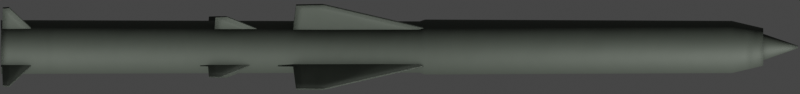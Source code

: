 # Source: brahmos.blend  (saved by Blender 2.93.20; exported with 4.5.12 LTS)
import bpy
from mathutils import Matrix  # noqa: F401  (used for matrix-valued properties, if any)

bpy.ops.wm.read_factory_settings(use_empty=True)
scene = bpy.context.scene
scene.name = 'Scene'

# ---- collections
col_collection = bpy.data.collections.new('Collection'); scene.collection.children.link(col_collection)

# ---- materials (node trees are filled in below, after node groups)
mat_main = bpy.data.materials.new('Main')

# ---- node groups
ng_mk48_shader = bpy.data.node_groups.new('Mk48 Shader', 'ShaderNodeTree')
_s = ng_mk48_shader.interface.new_socket(name='BSDF', in_out='OUTPUT', socket_type='NodeSocketShader')
_s = ng_mk48_shader.interface.new_socket(name='Color', in_out='INPUT', socket_type='NodeSocketColor')
_s.default_value = (0.2529, 0.2529, 0.2529, 1.0)
_s = ng_mk48_shader.interface.new_socket(name='Roughness', in_out='INPUT', socket_type='NodeSocketFloat')
_s.subtype = 'FACTOR'
_s.default_value = 0.5
_s.min_value = 0.0
_s.max_value = 1.0
_s = ng_mk48_shader.interface.new_socket(name='Metallic', in_out='INPUT', socket_type='NodeSocketFloat')
_s.subtype = 'FACTOR'
_s.default_value = 1.0
_s.min_value = 0.0
_s.max_value = 1.0
_N = ng_mk48_shader.nodes; _L = ng_mk48_shader.links
n0 = _N.new('NodeGroupOutput'); n0.name = 'Group Output'; n0.location = (421, 0)
n1 = _N.new('ShaderNodeBsdfPrincipled'); n1.name = 'Principled BSDF'; n1.location = (131, 46)
n1.distribution = 'GGX'
n1.subsurface_method = 'BURLEY'
n1.inputs[3].default_value = 1.45
n1.inputs[27].default_value = (0.0, 0.0, 0.0, 1.0)
n1.inputs[28].default_value = 1.0
n2 = _N.new('ShaderNodeAmbientOcclusion'); n2.name = 'Ambient Occlusion'; n2.location = (-85, 128)
n2.samples = 8
n3 = _N.new('ShaderNodeBevel'); n3.name = 'Bevel'; n3.location = (-265, -248)
n3.inputs[0].default_value = 0.1
n4 = _N.new('NodeGroupInput'); n4.name = 'Mk48 Shader'; n4.location = (-468, -27)
n5 = _N.new('ShaderNodeNewGeometry'); n5.name = 'Geometry'; n5.location = (-875, -245)
n6 = _N.new('ShaderNodeBump'); n6.name = 'Bump'; n6.location = (-470, -299)
n6.inputs[0].default_value = 0.01
n6.inputs[1].default_value = 1.0
n6.inputs[2].default_value = 1.0
n7 = _N.new('ShaderNodeTexNoise'); n7.name = 'Noise Texture'; n7.location = (-671, -234)
n7.inputs[2].default_value = 2.0
_L.new(n1.outputs[0], n0.inputs[0])
_L.new(n2.outputs[0], n1.inputs[0])
_L.new(n4.outputs[0], n2.inputs[0])
_L.new(n4.outputs[1], n1.inputs[2])
_L.new(n4.outputs[2], n1.inputs[1])
_L.new(n3.outputs[0], n2.inputs[2])
_L.new(n5.outputs[0], n7.inputs[0])
_L.new(n7.outputs[0], n6.inputs[3])
_L.new(n6.outputs[0], n3.inputs[1])
_L.new(n3.outputs[0], n1.inputs[5])
n0.is_active_output = True
ng_auto_smooth = bpy.data.node_groups.new('Auto Smooth', 'GeometryNodeTree')
_s = ng_auto_smooth.interface.new_socket(name='Geometry', in_out='OUTPUT', socket_type='NodeSocketGeometry')
_s = ng_auto_smooth.interface.new_socket(name='Geometry', in_out='INPUT', socket_type='NodeSocketGeometry')
_s = ng_auto_smooth.interface.new_socket(name='Angle', in_out='INPUT', socket_type='NodeSocketFloat')
_s.subtype = 'ANGLE'
_s.min_value = 0.0
_s.max_value = 3.142
ng_auto_smooth.is_modifier = True
_N = ng_auto_smooth.nodes; _L = ng_auto_smooth.links
n0 = _N.new('NodeGroupOutput'); n0.name = 'Group Output'; n0.location = (480, -100)
n1 = _N.new('NodeGroupInput'); n1.name = 'Group Input'; n1.location = (-420, -300)
n2 = _N.new('NodeGroupInput'); n2.name = 'Group Input.001'; n2.location = (-60, -100)
n3 = _N.new('GeometryNodeSetShadeSmooth'); n3.name = 'Set Shade Smooth'; n3.location = (120, -100)
n3.domain = 'EDGE'
n4 = _N.new('GeometryNodeSetShadeSmooth'); n4.name = 'Set Shade Smooth.001'; n4.location = (300, -100)
n5 = _N.new('GeometryNodeInputMeshEdgeAngle'); n5.name = 'Edge Angle'; n5.location = (-420, -220)
n6 = _N.new('GeometryNodeInputEdgeSmooth'); n6.name = 'Is Edge Smooth'; n6.location = (-60, -160)
n7 = _N.new('GeometryNodeInputShadeSmooth'); n7.name = 'Is Face Smooth'; n7.location = (-240, -340)
n8 = _N.new('FunctionNodeBooleanMath'); n8.name = 'Boolean Math'; n8.location = (-60, -220)
n9 = _N.new('FunctionNodeCompare'); n9.name = 'Compare'; n9.location = (-240, -180)
n9.operation = 'LESS_EQUAL'
_L.new(n5.outputs[0], n9.inputs[0])
_L.new(n4.outputs[0], n0.inputs[0])
_L.new(n1.outputs[1], n9.inputs[1])
_L.new(n9.outputs[0], n8.inputs[0])
_L.new(n7.outputs[0], n8.inputs[1])
_L.new(n2.outputs[0], n3.inputs[0])
_L.new(n6.outputs[0], n3.inputs[1])
_L.new(n3.outputs[0], n4.inputs[0])
_L.new(n8.outputs[0], n3.inputs[2])
n0.is_active_output = True

# ---- material node trees
mat_main.use_nodes = True; mat_main.node_tree.nodes.clear()
_N = mat_main.node_tree.nodes; _L = mat_main.node_tree.links
n0 = _N.new('ShaderNodeOutputMaterial'); n0.name = 'Material Output'; n0.location = (300, 300)
n1 = _N.new('ShaderNodeGroup'); n1.name = 'Mk48 Shader'; n1.location = (95, 311)
n1.label = 'Mk48 Shader'
n1.node_tree = ng_mk48_shader
n1.inputs[0].default_value = (0.1181, 0.1359, 0.1128, 0.0)
n1.inputs[1].default_value = 0.7
n1.inputs[2].default_value = 0.5
_L.new(n1.outputs[0], n0.inputs[0])
n0.is_active_output = True

# ---- world
world_world = bpy.data.worlds.new('World'); scene.world = world_world
world_world.use_sun_shadow = False
world_world.sun_shadow_jitter_overblur = 0.0

# ---- cameras
cam_camera = bpy.data.cameras.new('Camera')
cam_camera.type = 'ORTHO'
cam_camera.clip_end = 100.0
cam_camera.lens = 22.0
cam_camera.ortho_scale = 8.32

# ---- meshes
me_cylinder = bpy.data.meshes.new('Cylinder')
me_cylinder.from_pydata([(-1.743e-08, 0.2252, -4.2), (0.04394, 0.2209, -4.2), (0.08618, 0.2081, -4.2), (0.1251, 0.1873, -4.2), (0.1592, 0.1592, -4.2), (0.1873, 0.1251, -4.2), (0.2081, 0.08618, -4.2), (0.2209, 0.04394, -4.2), (0.2252, 1.261e-08, -4.2), (0.2209, -0.04394, -4.2), (0.2081, -0.08618, -4.2), (0.1873, -0.1251, -4.2), (0.1592, -0.1592, -4.2), (0.1251, -0.1873, -4.2), (0.08618, -0.2081, -4.2), (0.04394, -0.2209, -4.2), (-5.476e-08, -0.2252, -4.2), (-0.04394, -0.2209, -4.2), (-0.08618, -0.2081, -4.2), (-0.1251, -0.1873, -4.2), (-0.1592, -0.1592, -4.2), (-0.1873, -0.1251, -4.2), (-0.2081, -0.08618, -4.2), (-0.2209, -0.04394, -4.2), (-0.2252, 2.165e-07, -4.2), (-0.2209, 0.04394, -4.2), (-0.2081, 0.08618, -4.2), (-0.1873, 0.1251, -4.2), (-0.1592, 0.1592, -4.2), (-0.1251, 0.1873, -4.2), (-0.08618, 0.2081, -4.2), (-0.04394, 0.2209, -4.2), (7.484e-09, 0.2717, 3.4), (0.05301, 0.2665, 3.4), (0.104, 0.251, 3.4), (0.151, 0.2259, 3.4), (0.1921, 0.1921, 3.4), (0.2259, 0.151, 3.4), (0.251, 0.104, 3.4), (0.2665, 0.05301, 3.4), (0.2717, 2.868e-08, 3.4), (0.2665, -0.05301, 3.4), (0.251, -0.104, 3.4), (0.2259, -0.151, 3.4), (0.1921, -0.1921, 3.4), (0.151, -0.2259, 3.4), (0.104, -0.251, 3.4), (0.05301, -0.2665, 3.4), (-8.105e-08, -0.2717, 3.4), (-0.05301, -0.2665, 3.4), (-0.104, -0.251, 3.4), (-0.151, -0.2259, 3.4), (-0.1921, -0.1921, 3.4), (-0.2259, -0.151, 3.4), (-0.251, -0.104, 3.4), (-0.2665, -0.05301, 3.4), (-0.2717, 2.705e-07, 3.4), (-0.2665, 0.05301, 3.4), (-0.251, 0.104, 3.4), (-0.2259, 0.151, 3.4), (-0.1921, 0.1921, 3.4), (-0.151, 0.2259, 3.4), (-0.104, 0.251, 3.4), (-0.05301, 0.2665, 3.4), (4.766e-09, 0.1699, 3.727), (0.03314, 0.1666, 3.727), (0.06501, 0.1569, 3.727), (0.09437, 0.1412, 3.727), (0.1201, 0.1201, 3.727), (0.1412, 0.09437, 3.727), (0.1569, 0.06501, 3.727), (0.1666, 0.03314, 3.727), (0.1699, 4.553e-08, 3.727), (0.1666, -0.03314, 3.727), (0.1569, -0.06501, 3.727), (0.1412, -0.09437, 3.727), (0.1201, -0.1201, 3.727), (0.09437, -0.1412, 3.727), (0.06501, -0.1569, 3.727), (0.03314, -0.1666, 3.727), (-3.878e-08, -0.1699, 3.727), (-0.03314, -0.1666, 3.727), (-0.06501, -0.1569, 3.727), (-0.09437, -0.1412, 3.727), (-0.1201, -0.1201, 3.727), (-0.1412, -0.09437, 3.727), (-0.1569, -0.06501, 3.727), (-0.1666, -0.03314, 3.727), (-0.1699, 1.99e-07, 3.727), (-0.1666, 0.03314, 3.727), (-0.1569, 0.06501, 3.727), (-0.1412, 0.09437, 3.727), (-0.1201, 0.1201, 3.727), (-0.09437, 0.1412, 3.727), (-0.06501, 0.1569, 3.727), (-0.03314, 0.1666, 3.727), (-0.03806, 0.1914, 3.727), (1.488e-08, 0.1951, 3.727), (-0.07467, 0.1803, 3.727), (-0.1084, 0.1622, 3.727), (-0.138, 0.138, 3.727), (-0.1622, 0.1084, 3.727), (-0.1803, 0.07467, 3.727), (-0.1914, 0.03806, 3.727), (-0.1951, 2.191e-07, 3.727), (-0.1914, -0.03806, 3.727), (-0.1803, -0.07467, 3.727), (-0.1622, -0.1084, 3.727), (-0.138, -0.138, 3.727), (-0.1084, -0.1622, 3.727), (-0.07467, -0.1803, 3.727), (-0.03806, -0.1914, 3.727), (-4.87e-08, -0.1951, 3.727), (0.03806, -0.1914, 3.727), (0.07467, -0.1803, 3.727), (0.1084, -0.1622, 3.727), (0.138, -0.138, 3.727), (0.1622, -0.1084, 3.727), (0.1803, -0.07467, 3.727), (0.1914, -0.03806, 3.727), (0.1951, 4.544e-08, 3.727), (0.1914, 0.03806, 3.727), (0.1803, 0.07467, 3.727), (0.1622, 0.1084, 3.727), (0.138, 0.138, 3.727), (0.1084, 0.1622, 3.727), (0.07467, 0.1803, 3.727), (0.03806, 0.1914, 3.727), (-1.566e-07, 0.1904, 3.573), (0.03715, 0.1867, 3.573), (0.07287, 0.1759, 3.573), (0.1058, 0.1583, 3.573), (0.1346, 0.1346, 3.573), (0.1583, 0.1058, 3.573), (0.1759, 0.07287, 3.573), (0.1867, 0.03715, 3.573), (0.1904, 4.809e-08, 3.573), (0.1867, -0.03715, 3.573), (0.1759, -0.07287, 3.573), (0.1583, -0.1058, 3.573), (0.1346, -0.1346, 3.573), (0.1058, -0.1583, 3.573), (0.07287, -0.1759, 3.573), (0.03715, -0.1867, 3.573), (-1.723e-07, -0.1904, 3.573), (-0.03715, -0.1867, 3.573), (-0.07287, -0.1759, 3.573), (-0.1058, -0.1583, 3.573), (-0.1346, -0.1346, 3.573), (-0.1583, -0.1058, 3.573), (-0.1759, -0.07287, 3.573), (-0.1867, -0.03715, 3.573), (-0.1904, 2.188e-07, 3.573), (-0.1867, 0.03715, 3.573), (-0.1759, 0.07287, 3.573), (-0.1583, 0.1058, 3.573), (-0.1346, 0.1346, 3.573), (-0.1058, 0.1583, 3.573), (-0.07287, 0.1759, 3.573), (-0.03715, 0.1867, 3.573), (-0.04231, 0.2127, 3.573), (-1.322e-07, 0.2169, 3.573), (-0.083, 0.2004, 3.573), (-0.1205, 0.1803, 3.573), (-0.1534, 0.1534, 3.573), (-0.1803, 0.1205, 3.573), (-0.2004, 0.083, 3.573), (-0.2127, 0.04232, 3.573), (-0.2169, 2.337e-07, 3.573), (-0.2127, -0.04231, 3.573), (-0.2004, -0.083, 3.573), (-0.1803, -0.1205, 3.573), (-0.1534, -0.1534, 3.573), (-0.1205, -0.1803, 3.573), (-0.083, -0.2004, 3.573), (-0.04232, -0.2127, 3.573), (-1.878e-07, -0.2169, 3.573), (0.04231, -0.2127, 3.573), (0.083, -0.2004, 3.573), (0.1205, -0.1803, 3.573), (0.1534, -0.1534, 3.573), (0.1803, -0.1205, 3.573), (0.2004, -0.083, 3.573), (0.2127, -0.04231, 3.573), (0.2169, 3.777e-08, 3.573), (0.2127, 0.04231, 3.573), (0.2004, 0.083, 3.573), (0.1803, 0.1205, 3.573), (0.1534, 0.1534, 3.573), (0.1205, 0.1803, 3.573), (0.083, 0.2004, 3.573), (0.04231, 0.2127, 3.573), (9.7e-07, 0.01342, 4.087), (0.002618, 0.01316, 4.087), (0.005135, 0.01239, 4.087), (0.007454, 0.01115, 4.087), (0.009487, 0.009486, 4.087), (0.01116, 0.007453, 4.087), (0.0124, 0.005134, 4.087), (0.01316, 0.002617, 4.087), (0.01342, 6.38e-08, 4.087), (0.01316, -0.002617, 4.087), (0.0124, -0.005134, 4.087), (0.01116, -0.007453, 4.087), (0.009487, -0.009486, 4.087), (0.007454, -0.01115, 4.087), (0.005135, -0.01239, 4.087), (0.002618, -0.01316, 4.087), (9.689e-07, -0.01342, 4.087), (-0.002616, -0.01316, 4.087), (-0.005133, -0.01239, 4.087), (-0.007452, -0.01115, 4.087), (-0.009485, -0.009486, 4.087), (-0.01115, -0.007453, 4.087), (-0.01239, -0.005134, 4.087), (-0.01316, -0.002617, 4.087), (-0.01341, 7.583e-08, 4.087), (-0.01316, 0.002617, 4.087), (-0.01239, 0.005134, 4.087), (-0.01115, 0.007453, 4.087), (-0.009485, 0.009486, 4.087), (-0.007452, 0.01115, 4.087), (-0.005133, 0.01239, 4.087), (-0.002616, 0.01316, 4.087), (0.05577, 0.2804, 0.21), (0.1094, 0.2641, 0.21), (0.1588, 0.2377, 0.21), (0.2021, 0.2021, 0.21), (0.2377, 0.1588, 0.21), (0.2641, 0.1094, 0.21), (0.2804, 0.05577, 0.21), (0.2859, 2.566e-08, 0.21), (0.2804, -0.05577, 0.21), (0.2641, -0.1094, 0.21), (0.2377, -0.1588, 0.21), (0.2021, -0.2021, 0.21), (0.1588, -0.2377, 0.21), (0.1094, -0.2641, 0.21), (0.05577, -0.2804, 0.21), (-1.161e-07, -0.2859, 0.21), (-0.05577, -0.2804, 0.21), (-0.1094, -0.2641, 0.21), (-0.1588, -0.2377, 0.21), (-0.2021, -0.2021, 0.21), (-0.2377, -0.1588, 0.21), (-0.2641, -0.1094, 0.21), (-0.2804, -0.05577, 0.21), (-0.2859, 2.801e-07, 0.21), (-0.2804, 0.05577, 0.21), (-0.2641, 0.1094, 0.21), (-0.2377, 0.1588, 0.21), (-0.2021, 0.2021, 0.21), (-0.1588, 0.2377, 0.21), (-0.1094, 0.2641, 0.21), (-0.05577, 0.2804, 0.21), (-2.293e-08, 0.2859, 0.21), (0.05208, 0.2618, 0.1532), (0.1021, 0.2466, 0.1532), (0.1483, 0.2219, 0.1532), (0.1887, 0.1887, 0.1532), (0.2219, 0.1483, 0.1532), (0.2466, 0.1021, 0.1532), (0.2618, 0.05208, 0.1532), (0.2669, 3.014e-08, 0.1532), (0.2618, -0.05208, 0.1532), (0.2466, -0.1021, 0.1532), (0.2219, -0.1483, 0.1532), (0.1887, -0.1887, 0.1532), (0.1483, -0.2219, 0.1532), (0.1021, -0.2466, 0.1532), (0.05207, -0.2618, 0.1532), (-1.141e-07, -0.2669, 0.1532), (-0.05208, -0.2618, 0.1532), (-0.1021, -0.2466, 0.1532), (-0.1483, -0.2219, 0.1532), (-0.1887, -0.1887, 0.1532), (-0.2219, -0.1483, 0.1532), (-0.2466, -0.1021, 0.1532), (-0.2618, -0.05207, 0.1532), (-0.2669, 2.677e-07, 0.1532), (-0.2618, 0.05208, 0.1532), (-0.2466, 0.1021, 0.1532), (-0.2219, 0.1483, 0.1532), (-0.1887, 0.1887, 0.1532), (-0.1483, 0.2219, 0.1532), (-0.1021, 0.2466, 0.1532), (-0.05207, 0.2618, 0.1532), (-2.709e-08, 0.2669, 0.1532), (6.751e-09, 0.28, -4.2), (0.05462, 0.2746, -4.2), (0.1071, 0.2586, -4.2), (0.1555, 0.2328, -4.2), (0.198, 0.198, -4.2), (0.2328, 0.1555, -4.2), (0.2586, 0.1071, -4.2), (0.2746, 0.05462, -4.2), (0.28, 2.736e-08, -4.2), (0.2746, -0.05462, -4.2), (0.2586, -0.1071, -4.2), (0.2328, -0.1555, -4.2), (0.198, -0.198, -4.2), (0.1555, -0.2328, -4.2), (0.1071, -0.2586, -4.2), (0.05462, -0.2746, -4.2), (-8.447e-08, -0.28, -4.2), (-0.05462, -0.2746, -4.2), (-0.1071, -0.2586, -4.2), (-0.1555, -0.2328, -4.2), (-0.198, -0.198, -4.2), (-0.2328, -0.1555, -4.2), (-0.2586, -0.1071, -4.2), (-0.2746, -0.05462, -4.2), (-0.28, 2.765e-07, -4.2), (-0.2746, 0.05462, -4.2), (-0.2586, 0.1071, -4.2), (-0.2328, 0.1555, -4.2), (-0.198, 0.198, -4.2), (-0.1555, 0.2328, -4.2), (-0.1071, 0.2586, -4.2), (-0.05462, 0.2746, -4.2), (3.364e-07, 0.2252, -3.699), (0.04394, 0.2209, -3.699), (0.08618, 0.2081, -3.699), (0.1251, 0.1873, -3.699), (0.1592, 0.1592, -3.699), (0.1873, 0.1251, -3.699), (0.2081, 0.08618, -3.699), (0.2209, 0.04394, -3.699), (0.2252, 1.261e-08, -3.699), (0.2209, -0.04394, -3.699), (0.2081, -0.08618, -3.699), (0.1873, -0.1251, -3.699), (0.1592, -0.1592, -3.699), (0.1251, -0.1873, -3.699), (0.08618, -0.2081, -3.699), (0.04394, -0.2209, -3.699), (2.991e-07, -0.2252, -3.699), (-0.04394, -0.2209, -3.699), (-0.08618, -0.2081, -3.699), (-0.1251, -0.1873, -3.699), (-0.1592, -0.1592, -3.699), (-0.1873, -0.1251, -3.699), (-0.2081, -0.08618, -3.699), (-0.2209, -0.04394, -3.699), (-0.2252, 2.165e-07, -3.699), (-0.2209, 0.04394, -3.699), (-0.2081, 0.08618, -3.699), (-0.1873, 0.1251, -3.699), (-0.1592, 0.1592, -3.699), (-0.1251, 0.1873, -3.699), (-0.08618, 0.2081, -3.699), (-0.04394, 0.2209, -3.699)], [], [(23, 24, 344, 343), (254, 63, 32, 255), (253, 62, 63, 254), (252, 61, 62, 253), (251, 60, 61, 252), (250, 59, 60, 251), (249, 58, 59, 250), (248, 57, 58, 249), (247, 56, 57, 248), (246, 55, 56, 247), (245, 54, 55, 246), (244, 53, 54, 245), (243, 52, 53, 244), (242, 51, 52, 243), (241, 50, 51, 242), (240, 49, 50, 241), (239, 48, 49, 240), (238, 47, 48, 239), (237, 46, 47, 238), (236, 45, 46, 237), (235, 44, 45, 236), (234, 43, 44, 235), (233, 42, 43, 234), (232, 41, 42, 233), (231, 40, 41, 232), (230, 39, 40, 231), (229, 38, 39, 230), (228, 37, 38, 229), (227, 36, 37, 228), (226, 35, 36, 227), (225, 34, 35, 226), (224, 33, 34, 225), (255, 32, 33, 224), (63, 96, 97, 32), (62, 98, 96, 63), (61, 99, 98, 62), (60, 100, 99, 61), (59, 101, 100, 60), (58, 102, 101, 59), (57, 103, 102, 58), (56, 104, 103, 57), (55, 105, 104, 56), (54, 106, 105, 55), (53, 107, 106, 54), (52, 108, 107, 53), (51, 109, 108, 52), (50, 110, 109, 51), (49, 111, 110, 50), (48, 112, 111, 49), (47, 113, 112, 48), (46, 114, 113, 47), (45, 115, 114, 46), (44, 116, 115, 45), (43, 117, 116, 44), (42, 118, 117, 43), (41, 119, 118, 42), (40, 120, 119, 41), (39, 121, 120, 40), (38, 122, 121, 39), (37, 123, 122, 38), (36, 124, 123, 37), (35, 125, 124, 36), (34, 126, 125, 35), (33, 127, 126, 34), (32, 97, 127, 33), (88, 87, 169, 168), (95, 64, 97, 96), (94, 95, 96, 98), (93, 94, 98, 99), (92, 93, 99, 100), (91, 92, 100, 101), (90, 91, 101, 102), (89, 90, 102, 103), (88, 89, 103, 104), (87, 88, 104, 105), (86, 87, 105, 106), (85, 86, 106, 107), (84, 85, 107, 108), (83, 84, 108, 109), (82, 83, 109, 110), (81, 82, 110, 111), (80, 81, 111, 112), (79, 80, 112, 113), (78, 79, 113, 114), (77, 78, 114, 115), (76, 77, 115, 116), (75, 76, 116, 117), (74, 75, 117, 118), (73, 74, 118, 119), (72, 73, 119, 120), (71, 72, 120, 121), (70, 71, 121, 122), (69, 70, 122, 123), (68, 69, 123, 124), (67, 68, 124, 125), (66, 67, 125, 126), (65, 66, 126, 127), (64, 65, 127, 97), (135, 134, 198, 199), (74, 73, 183, 182), (87, 86, 170, 169), (73, 72, 184, 183), (86, 85, 171, 170), (72, 71, 185, 184), (85, 84, 172, 171), (71, 70, 186, 185), (84, 83, 173, 172), (70, 69, 187, 186), (83, 82, 174, 173), (64, 95, 160, 161), (69, 68, 188, 187), (82, 81, 175, 174), (95, 94, 162, 160), (68, 67, 189, 188), (81, 80, 176, 175), (94, 93, 163, 162), (67, 66, 190, 189), (80, 79, 177, 176), (93, 92, 164, 163), (66, 65, 191, 190), (79, 78, 178, 177), (92, 91, 165, 164), (65, 64, 161, 191), (78, 77, 179, 178), (91, 90, 166, 165), (77, 76, 180, 179), (90, 89, 167, 166), (76, 75, 181, 180), (89, 88, 168, 167), (75, 74, 182, 181), (159, 128, 161, 160), (158, 159, 160, 162), (157, 158, 162, 163), (156, 157, 163, 164), (155, 156, 164, 165), (154, 155, 165, 166), (153, 154, 166, 167), (152, 153, 167, 168), (151, 152, 168, 169), (150, 151, 169, 170), (149, 150, 170, 171), (148, 149, 171, 172), (147, 148, 172, 173), (146, 147, 173, 174), (145, 146, 174, 175), (144, 145, 175, 176), (143, 144, 176, 177), (142, 143, 177, 178), (141, 142, 178, 179), (140, 141, 179, 180), (139, 140, 180, 181), (138, 139, 181, 182), (137, 138, 182, 183), (136, 137, 183, 184), (135, 136, 184, 185), (134, 135, 185, 186), (133, 134, 186, 187), (132, 133, 187, 188), (131, 132, 188, 189), (130, 131, 189, 190), (129, 130, 190, 191), (128, 129, 191, 161), (223, 222, 221, 220, 219, 218, 217, 216, 215, 214, 213, 212, 211, 210, 209, 208, 207, 206, 205, 204, 203, 202, 201, 200, 199, 198, 197, 196, 195, 194, 193, 192), (148, 147, 211, 212), (134, 133, 197, 198), (147, 146, 210, 211), (128, 159, 223, 192), (133, 132, 196, 197), (146, 145, 209, 210), (159, 158, 222, 223), (132, 131, 195, 196), (145, 144, 208, 209), (158, 157, 221, 222), (131, 130, 194, 195), (144, 143, 207, 208), (157, 156, 220, 221), (130, 129, 193, 194), (143, 142, 206, 207), (156, 155, 219, 220), (129, 128, 192, 193), (142, 141, 205, 206), (155, 154, 218, 219), (141, 140, 204, 205), (154, 153, 217, 218), (140, 139, 203, 204), (153, 152, 216, 217), (139, 138, 202, 203), (152, 151, 215, 216), (138, 137, 201, 202), (151, 150, 214, 215), (137, 136, 200, 201), (150, 149, 213, 214), (136, 135, 199, 200), (149, 148, 212, 213), (287, 255, 224, 256), (256, 224, 225, 257), (257, 225, 226, 258), (258, 226, 227, 259), (259, 227, 228, 260), (260, 228, 229, 261), (261, 229, 230, 262), (262, 230, 231, 263), (263, 231, 232, 264), (264, 232, 233, 265), (265, 233, 234, 266), (266, 234, 235, 267), (267, 235, 236, 268), (268, 236, 237, 269), (269, 237, 238, 270), (270, 238, 239, 271), (271, 239, 240, 272), (272, 240, 241, 273), (273, 241, 242, 274), (274, 242, 243, 275), (275, 243, 244, 276), (276, 244, 245, 277), (277, 245, 246, 278), (278, 246, 247, 279), (279, 247, 248, 280), (280, 248, 249, 281), (281, 249, 250, 282), (282, 250, 251, 283), (283, 251, 252, 284), (284, 252, 253, 285), (285, 253, 254, 286), (286, 254, 255, 287), (319, 286, 287, 288), (318, 285, 286, 319), (317, 284, 285, 318), (316, 283, 284, 317), (315, 282, 283, 316), (314, 281, 282, 315), (313, 280, 281, 314), (312, 279, 280, 313), (311, 278, 279, 312), (310, 277, 278, 311), (309, 276, 277, 310), (308, 275, 276, 309), (307, 274, 275, 308), (306, 273, 274, 307), (305, 272, 273, 306), (304, 271, 272, 305), (303, 270, 271, 304), (302, 269, 270, 303), (301, 268, 269, 302), (300, 267, 268, 301), (299, 266, 267, 300), (298, 265, 266, 299), (297, 264, 265, 298), (296, 263, 264, 297), (295, 262, 263, 296), (294, 261, 262, 295), (293, 260, 261, 294), (292, 259, 260, 293), (291, 258, 259, 292), (290, 257, 258, 291), (289, 256, 257, 290), (288, 287, 256, 289), (1, 0, 288, 289), (2, 1, 289, 290), (3, 2, 290, 291), (4, 3, 291, 292), (5, 4, 292, 293), (6, 5, 293, 294), (7, 6, 294, 295), (8, 7, 295, 296), (9, 8, 296, 297), (10, 9, 297, 298), (11, 10, 298, 299), (12, 11, 299, 300), (13, 12, 300, 301), (14, 13, 301, 302), (15, 14, 302, 303), (16, 15, 303, 304), (17, 16, 304, 305), (18, 17, 305, 306), (19, 18, 306, 307), (20, 19, 307, 308), (21, 20, 308, 309), (22, 21, 309, 310), (23, 22, 310, 311), (24, 23, 311, 312), (25, 24, 312, 313), (26, 25, 313, 314), (27, 26, 314, 315), (28, 27, 315, 316), (29, 28, 316, 317), (30, 29, 317, 318), (31, 30, 318, 319), (0, 31, 319, 288), (320, 321, 322, 323, 324, 325, 326, 327, 328, 329, 330, 331, 332, 333, 334, 335, 336, 337, 338, 339, 340, 341, 342, 343, 344, 345, 346, 347, 348, 349, 350, 351), (10, 11, 331, 330), (24, 25, 345, 344), (11, 12, 332, 331), (25, 26, 346, 345), (12, 13, 333, 332), (26, 27, 347, 346), (13, 14, 334, 333), (0, 1, 321, 320), (27, 28, 348, 347), (14, 15, 335, 334), (1, 2, 322, 321), (28, 29, 349, 348), (15, 16, 336, 335), (2, 3, 323, 322), (29, 30, 350, 349), (16, 17, 337, 336), (3, 4, 324, 323), (30, 31, 351, 350), (17, 18, 338, 337), (4, 5, 325, 324), (31, 0, 320, 351), (18, 19, 339, 338), (5, 6, 326, 325), (19, 20, 340, 339), (6, 7, 327, 326), (20, 21, 341, 340), (7, 8, 328, 327), (21, 22, 342, 341), (8, 9, 329, 328), (22, 23, 343, 342), (9, 10, 330, 329)])
me_cylinder.polygons.foreach_set('use_smooth', [True] * 322)
_uv = me_cylinder.uv_layers.new(name='UVMap')
_uv.uv.foreach_set('vector', [0.5606, 0.2123, 0.5569, 0.25, 0.5569, 0.25, 0.5606, 0.2123, 0.03125, 0.7291, 0.03125, 0.9582, 0.0, 0.9582, 0.0, 0.7291, 0.0625, 0.7291, 0.0625, 0.9582, 0.03125, 0.9582, 0.03125, 0.7291, 0.09375, 0.7291, 0.09375, 0.9582, 0.0625, 0.9582, 0.0625, 0.7291, 0.125, 0.7291, 0.125, 0.9582, 0.09375, 0.9582, 0.09375, 0.7291, 0.1562, 0.7291, 0.1562, 0.9582, 0.125, 0.9582, 0.125, 0.7291, 0.1875, 0.7291, 0.1875, 0.9582, 0.1562, 0.9582, 0.1562, 0.7291, 0.2188, 0.7291, 0.2188, 0.9582, 0.1875, 0.9582, 0.1875, 0.7291, 0.25, 0.7291, 0.25, 0.9582, 0.2188, 0.9582, 0.2188, 0.7291, 0.2812, 0.7291, 0.2812, 0.9582, 0.25, 0.9582, 0.25, 0.7291, 0.3125, 0.7291, 0.3125, 0.9582, 0.2812, 0.9582, 0.2812, 0.7291, 0.3438, 0.7291, 0.3438, 0.9582, 0.3125, 0.9582, 0.3125, 0.7291, 0.375, 0.7291, 0.375, 0.9582, 0.3438, 0.9582, 0.3438, 0.7291, 0.4062, 0.7291, 0.4063, 0.9582, 0.375, 0.9582, 0.375, 0.7291, 0.4375, 0.7291, 0.4375, 0.9582, 0.4063, 0.9582, 0.4062, 0.7291, 0.4688, 0.7291, 0.4688, 0.9582, 0.4375, 0.9582, 0.4375, 0.7291, 0.5, 0.7291, 0.5, 0.9582, 0.4688, 0.9582, 0.4688, 0.7291, 0.5312, 0.7291, 0.5312, 0.9582, 0.5, 0.9582, 0.5, 0.7291, 0.5625, 0.7291, 0.5625, 0.9582, 0.5312, 0.9582, 0.5312, 0.7291, 0.5938, 0.7291, 0.5938, 0.9582, 0.5625, 0.9582, 0.5625, 0.7291, 0.625, 0.7291, 0.625, 0.9582, 0.5938, 0.9582, 0.5938, 0.7291, 0.6562, 0.7291, 0.6562, 0.9582, 0.625, 0.9582, 0.625, 0.7291, 0.6875, 0.7291, 0.6875, 0.9582, 0.6562, 0.9582, 0.6562, 0.7291, 0.7188, 0.7291, 0.7188, 0.9582, 0.6875, 0.9582, 0.6875, 0.7291, 0.75, 0.7291, 0.75, 0.9582, 0.7188, 0.9582, 0.7188, 0.7291, 0.7812, 0.7291, 0.7812, 0.9582, 0.75, 0.9582, 0.75, 0.7291, 0.8125, 0.7291, 0.8125, 0.9582, 0.7812, 0.9582, 0.7812, 0.7291, 0.8438, 0.7291, 0.8438, 0.9582, 0.8125, 0.9582, 0.8125, 0.7291, 0.875, 0.7291, 0.875, 0.9582, 0.8438, 0.9582, 0.8438, 0.7291, 0.9062, 0.7291, 0.9062, 0.9582, 0.875, 0.9582, 0.875, 0.7291, 0.9375, 0.7291, 0.9375, 0.9582, 0.9062, 0.9582, 0.9062, 0.7291, 0.9688, 0.7291, 0.9688, 0.9582, 0.9375, 0.9582, 0.9375, 0.7291, 1.0, 0.7291, 1.0, 0.9582, 0.9688, 0.9582, 0.9688, 0.7291, 0.03125, 0.9582, 0.03125, 0.9791, 0.0, 0.9791, 0.0, 0.9582, 0.0625, 0.9582, 0.0625, 0.9791, 0.03125, 0.9791, 0.03125, 0.9582, 0.09375, 0.9582, 0.09375, 0.9791, 0.0625, 0.9791, 0.0625, 0.9582, 0.125, 0.9582, 0.125, 0.9791, 0.09375, 0.9791, 0.09375, 0.9582, 0.1562, 0.9582, 0.1562, 0.9791, 0.125, 0.9791, 0.125, 0.9582, 0.1875, 0.9582, 0.1875, 0.9791, 0.1562, 0.9791, 0.1562, 0.9582, 0.2188, 0.9582, 0.2188, 0.9791, 0.1875, 0.9791, 0.1875, 0.9582, 0.25, 0.9582, 0.25, 0.9791, 0.2188, 0.9791, 0.2188, 0.9582, 0.2812, 0.9582, 0.2812, 0.9791, 0.25, 0.9791, 0.25, 0.9582, 0.3125, 0.9582, 0.3125, 0.9791, 0.2812, 0.9791, 0.2812, 0.9582, 0.3438, 0.9582, 0.3438, 0.9791, 0.3125, 0.9791, 0.3125, 0.9582, 0.375, 0.9582, 0.375, 0.9791, 0.3438, 0.9791, 0.3438, 0.9582, 0.4063, 0.9582, 0.4062, 0.9791, 0.375, 0.9791, 0.375, 0.9582, 0.4375, 0.9582, 0.4375, 0.9791, 0.4062, 0.9791, 0.4063, 0.9582, 0.4688, 0.9582, 0.4688, 0.9791, 0.4375, 0.9791, 0.4375, 0.9582, 0.5, 0.9582, 0.5, 0.9791, 0.4688, 0.9791, 0.4688, 0.9582, 0.5312, 0.9582, 0.5312, 0.9791, 0.5, 0.9791, 0.5, 0.9582, 0.5625, 0.9582, 0.5625, 0.9791, 0.5312, 0.9791, 0.5312, 0.9582, 0.5938, 0.9582, 0.5938, 0.9791, 0.5625, 0.9791, 0.5625, 0.9582, 0.625, 0.9582, 0.625, 0.9791, 0.5938, 0.9791, 0.5938, 0.9582, 0.6562, 0.9582, 0.6562, 0.9791, 0.625, 0.9791, 0.625, 0.9582, 0.6875, 0.9582, 0.6875, 0.9791, 0.6562, 0.9791, 0.6562, 0.9582, 0.7188, 0.9582, 0.7188, 0.9791, 0.6875, 0.9791, 0.6875, 0.9582, 0.75, 0.9582, 0.75, 0.9791, 0.7188, 0.9791, 0.7188, 0.9582, 0.7812, 0.9582, 0.7812, 0.9791, 0.75, 0.9791, 0.75, 0.9582, 0.8125, 0.9582, 0.8125, 0.9791, 0.7812, 0.9791, 0.7812, 0.9582, 0.8438, 0.9582, 0.8438, 0.9791, 0.8125, 0.9791, 0.8125, 0.9582, 0.875, 0.9582, 0.875, 0.9791, 0.8438, 0.9791, 0.8438, 0.9582, 0.9062, 0.9582, 0.9062, 0.9791, 0.875, 0.9791, 0.875, 0.9582, 0.9375, 0.9582, 0.9375, 0.9791, 0.9062, 0.9791, 0.9062, 0.9582, 0.9688, 0.9582, 0.9688, 0.9791, 0.9375, 0.9791, 0.9375, 0.9582, 1.0, 0.9582, 1.0, 0.9791, 0.9688, 0.9791, 0.9688, 0.9582, 0.2774, 0.9791, 0.3045, 0.9791, 0.3045, 0.9791, 0.2774, 0.9791, 0.3095, 0.9791, 0.7217, 0.9791, 1.0, 0.9791, 0.03125, 0.9791, 0.171, 0.9791, 0.3095, 0.9791, 0.03125, 0.9791, 0.0625, 0.9791, 0.1648, 0.9791, 0.171, 0.9791, 0.0625, 0.9791, 0.09375, 0.9791, 0.1799, 0.9791, 0.1648, 0.9791, 0.09375, 0.9791, 0.125, 0.9791, 0.2012, 0.9791, 0.1799, 0.9791, 0.125, 0.9791, 0.1562, 0.9791, 0.2253, 0.9791, 0.2012, 0.9791, 0.1562, 0.9791, 0.1875, 0.9791, 0.2509, 0.9791, 0.2253, 0.9791, 0.1875, 0.9791, 0.2188, 0.9791, 0.2774, 0.9791, 0.2509, 0.9791, 0.2188, 0.9791, 0.25, 0.9791, 0.3045, 0.9791, 0.2774, 0.9791, 0.25, 0.9791, 0.2812, 0.9791, 0.332, 0.9791, 0.3045, 0.9791, 0.2812, 0.9791, 0.3125, 0.9791, 0.3598, 0.9791, 0.332, 0.9791, 0.3125, 0.9791, 0.3438, 0.9791, 0.3879, 0.9791, 0.3598, 0.9791, 0.3438, 0.9791, 0.375, 0.9791, 0.4161, 0.9791, 0.3879, 0.9791, 0.375, 0.9791, 0.4062, 0.9791, 0.4445, 0.9791, 0.4161, 0.9791, 0.4062, 0.9791, 0.4375, 0.9791, 0.4729, 0.9791, 0.4445, 0.9791, 0.4375, 0.9791, 0.4688, 0.9791, 0.5014, 0.9791, 0.4729, 0.9791, 0.4688, 0.9791, 0.5, 0.9791, 0.5299, 0.9791, 0.5014, 0.9791, 0.5, 0.9791, 0.5312, 0.9791, 0.5583, 0.9791, 0.5299, 0.9791, 0.5312, 0.9791, 0.5625, 0.9791, 0.5868, 0.9791, 0.5583, 0.9791, 0.5625, 0.9791, 0.5938, 0.9791, 0.6151, 0.9791, 0.5868, 0.9791, 0.5938, 0.9791, 0.625, 0.9791, 0.6434, 0.9791, 0.6151, 0.9791, 0.625, 0.9791, 0.6562, 0.9791, 0.6714, 0.9791, 0.6434, 0.9791, 0.6562, 0.9791, 0.6875, 0.9791, 0.6993, 0.9791, 0.6714, 0.9791, 0.6875, 0.9791, 0.7188, 0.9791, 0.7268, 0.9791, 0.6993, 0.9791, 0.7188, 0.9791, 0.75, 0.9791, 0.7539, 0.9791, 0.7268, 0.9791, 0.75, 0.9791, 0.7812, 0.9791, 0.7804, 0.9791, 0.7539, 0.9791, 0.7812, 0.9791, 0.8125, 0.9791, 0.8059, 0.9791, 0.7804, 0.9791, 0.8125, 0.9791, 0.8438, 0.9791, 0.83, 0.9791, 0.8059, 0.9791, 0.8438, 0.9791, 0.875, 0.9791, 0.8514, 0.9791, 0.83, 0.9791, 0.875, 0.9791, 0.9062, 0.9791, 0.8665, 0.9791, 0.8514, 0.9791, 0.9062, 0.9791, 0.9375, 0.9791, 0.8602, 0.9791, 0.8665, 0.9791, 0.9375, 0.9791, 0.9688, 0.9791, 0.7217, 0.9791, 0.8602, 0.9791, 0.9688, 0.9791, 1.0, 0.9791, 0.6979, 0.9791, 0.7143, 0.9791, 0.7143, 0.9791, 0.6979, 0.9791, 0.6714, 0.9791, 0.6993, 0.9791, 0.6993, 0.9791, 0.6714, 0.9791, 0.3045, 0.9791, 0.332, 0.9791, 0.332, 0.9791, 0.3045, 0.9791, 0.6993, 0.9791, 0.7268, 0.9791, 0.7268, 0.9791, 0.6993, 0.9791, 0.332, 0.9791, 0.3598, 0.9791, 0.3598, 0.9791, 0.332, 0.9791, 0.7268, 0.9791, 0.7539, 0.9791, 0.7539, 0.9791, 0.7268, 0.9791, 0.3598, 0.9791, 0.3879, 0.9791, 0.3879, 0.9791, 0.3598, 0.9791, 0.7539, 0.9791, 0.7804, 0.9791, 0.7804, 0.9791, 0.7539, 0.9791, 0.3879, 0.9791, 0.4161, 0.9791, 0.4161, 0.9791, 0.3879, 0.9791, 0.7804, 0.9791, 0.8059, 0.9791, 0.8059, 0.9791, 0.7804, 0.9791, 0.4161, 0.9791, 0.4445, 0.9791, 0.4445, 0.9791, 0.4161, 0.9791, 0.7217, 0.9791, 0.3095, 0.9791, 0.3095, 0.9791, 0.7217, 0.9791, 0.8059, 0.9791, 0.83, 0.9791, 0.83, 0.9791, 0.8059, 0.9791, 0.4445, 0.9791, 0.4729, 0.9791, 0.4729, 0.9791, 0.4445, 0.9791, 0.3095, 0.9791, 0.171, 0.9791, 0.171, 0.9791, 0.3095, 0.9791, 0.83, 0.9791, 0.8514, 0.9791, 0.8514, 0.9791, 0.83, 0.9791, 0.4729, 0.9791, 0.5014, 0.9791, 0.5014, 0.9791, 0.4729, 0.9791, 0.171, 0.9791, 0.1648, 0.9791, 0.1648, 0.9791, 0.171, 0.9791, 0.8514, 0.9791, 0.8665, 0.9791, 0.8665, 0.9791, 0.8514, 0.9791, 0.5014, 0.9791, 0.5299, 0.9791, 0.5299, 0.9791, 0.5014, 0.9791, 0.1648, 0.9791, 0.1799, 0.9791, 0.1799, 0.9791, 0.1648, 0.9791, 0.8665, 0.9791, 0.8602, 0.9791, 0.8602, 0.9791, 0.8665, 0.9791, 0.5299, 0.9791, 0.5583, 0.9791, 0.5583, 0.9791, 0.5299, 0.9791, 0.1799, 0.9791, 0.2012, 0.9791, 0.2012, 0.9791, 0.1799, 0.9791, 0.8602, 0.9791, 0.7217, 0.9791, 0.7217, 0.9791, 0.8602, 0.9791, 0.5583, 0.9791, 0.5868, 0.9791, 0.5868, 0.9791, 0.5583, 0.9791, 0.2012, 0.9791, 0.2253, 0.9791, 0.2253, 0.9791, 0.2012, 0.9791, 0.5868, 0.9791, 0.6151, 0.9791, 0.6151, 0.9791, 0.5868, 0.9791, 0.2253, 0.9791, 0.2509, 0.9791, 0.2509, 0.9791, 0.2253, 0.9791, 0.6151, 0.9791, 0.6434, 0.9791, 0.6434, 0.9791, 0.6151, 0.9791, 0.2509, 0.9791, 0.2774, 0.9791, 0.2774, 0.9791, 0.2509, 0.9791, 0.6434, 0.9791, 0.6714, 0.9791, 0.6714, 0.9791, 0.6434, 0.9791, 0.4552, 0.9791, 0.5761, 0.9791, 0.7217, 0.9791, 0.3095, 0.9791, 0.3608, 0.9791, 0.4552, 0.9791, 0.3095, 0.9791, 0.171, 0.9791, 0.3123, 0.9791, 0.3608, 0.9791, 0.171, 0.9791, 0.1648, 0.9791, 0.2954, 0.9791, 0.3123, 0.9791, 0.1648, 0.9791, 0.1799, 0.9791, 0.2951, 0.9791, 0.2954, 0.9791, 0.1799, 0.9791, 0.2012, 0.9791, 0.3035, 0.9791, 0.2951, 0.9791, 0.2012, 0.9791, 0.2253, 0.9791, 0.3169, 0.9791, 0.3035, 0.9791, 0.2253, 0.9791, 0.2509, 0.9791, 0.3334, 0.9791, 0.3169, 0.9791, 0.2509, 0.9791, 0.2774, 0.9791, 0.3518, 0.9791, 0.3334, 0.9791, 0.2774, 0.9791, 0.3045, 0.9791, 0.3717, 0.9791, 0.3518, 0.9791, 0.3045, 0.9791, 0.332, 0.9791, 0.3925, 0.9791, 0.3717, 0.9791, 0.332, 0.9791, 0.3598, 0.9791, 0.4141, 0.9791, 0.3925, 0.9791, 0.3598, 0.9791, 0.3879, 0.9791, 0.4362, 0.9791, 0.4141, 0.9791, 0.3879, 0.9791, 0.4161, 0.9791, 0.4586, 0.9791, 0.4362, 0.9791, 0.4161, 0.9791, 0.4445, 0.9791, 0.4813, 0.9791, 0.4586, 0.9791, 0.4445, 0.9791, 0.4729, 0.9791, 0.5042, 0.9791, 0.4813, 0.9791, 0.4729, 0.9791, 0.5014, 0.9791, 0.5271, 0.9791, 0.5042, 0.9791, 0.5014, 0.9791, 0.5299, 0.9791, 0.5499, 0.9791, 0.5271, 0.9791, 0.5299, 0.9791, 0.5583, 0.9791, 0.5726, 0.9791, 0.5499, 0.9791, 0.5583, 0.9791, 0.5868, 0.9791, 0.5951, 0.9791, 0.5726, 0.9791, 0.5868, 0.9791, 0.6151, 0.9791, 0.6172, 0.9791, 0.5951, 0.9791, 0.6151, 0.9791, 0.6434, 0.9791, 0.6387, 0.9791, 0.6172, 0.9791, 0.6434, 0.9791, 0.6714, 0.9791, 0.6596, 0.9791, 0.6387, 0.9791, 0.6714, 0.9791, 0.6993, 0.9791, 0.6794, 0.9791, 0.6596, 0.9791, 0.6993, 0.9791, 0.7268, 0.9791, 0.6979, 0.9791, 0.6794, 0.9791, 0.7268, 0.9791, 0.7539, 0.9791, 0.7143, 0.9791, 0.6979, 0.9791, 0.7539, 0.9791, 0.7804, 0.9791, 0.7277, 0.9791, 0.7143, 0.9791, 0.7804, 0.9791, 0.8059, 0.9791, 0.7362, 0.9791, 0.7277, 0.9791, 0.8059, 0.9791, 0.83, 0.9791, 0.7359, 0.9791, 0.7362, 0.9791, 0.83, 0.9791, 0.8514, 0.9791, 0.7189, 0.9791, 0.7359, 0.9791, 0.8514, 0.9791, 0.8665, 0.9791, 0.6704, 0.9791, 0.7189, 0.9791, 0.8665, 0.9791, 0.8602, 0.9791, 0.5761, 0.9791, 0.6704, 0.9791, 0.8602, 0.9791, 0.7217, 0.9791, 0.4552, 0.9791, 0.3608, 0.9791, 0.3123, 0.9791, 0.2954, 0.9791, 0.2951, 0.9791, 0.3035, 0.9791, 0.3169, 0.9791, 0.3334, 0.9791, 0.3518, 0.9791, 0.3717, 0.9791, 0.3925, 0.9791, 0.4141, 0.9791, 0.4362, 0.9791, 0.4586, 0.9791, 0.4813, 0.9791, 0.5042, 0.9791, 0.5271, 0.9791, 0.5499, 0.9791, 0.5726, 0.9791, 0.5951, 0.9791, 0.6172, 0.9791, 0.6387, 0.9791, 0.6596, 0.9791, 0.6794, 0.9791, 0.6979, 0.9791, 0.7143, 0.9791, 0.7277, 0.9791, 0.7362, 0.9791, 0.7359, 0.9791, 0.7189, 0.9791, 0.6704, 0.9791, 0.5761, 0.9791, 0.4141, 0.9791, 0.4362, 0.9791, 0.4362, 0.9791, 0.4141, 0.9791, 0.7143, 0.9791, 0.7277, 0.9791, 0.7277, 0.9791, 0.7143, 0.9791, 0.4362, 0.9791, 0.4586, 0.9791, 0.4586, 0.9791, 0.4362, 0.9791, 0.5761, 0.9791, 0.4552, 0.9791, 0.4552, 0.9791, 0.5761, 0.9791, 0.7277, 0.9791, 0.7362, 0.9791, 0.7362, 0.9791, 0.7277, 0.9791, 0.4586, 0.9791, 0.4813, 0.9791, 0.4813, 0.9791, 0.4586, 0.9791, 0.4552, 0.9791, 0.3608, 0.9791, 0.3608, 0.9791, 0.4552, 0.9791, 0.7362, 0.9791, 0.7359, 0.9791, 0.7359, 0.9791, 0.7362, 0.9791, 0.4813, 0.9791, 0.5042, 0.9791, 0.5042, 0.9791, 0.4813, 0.9791, 0.3608, 0.9791, 0.3123, 0.9791, 0.3123, 0.9791, 0.3608, 0.9791, 0.7359, 0.9791, 0.7189, 0.9791, 0.7189, 0.9791, 0.7359, 0.9791, 0.5042, 0.9791, 0.5271, 0.9791, 0.5271, 0.9791, 0.5042, 0.9791, 0.3123, 0.9791, 0.2954, 0.9791, 0.2954, 0.9791, 0.3123, 0.9791, 0.7189, 0.9791, 0.6704, 0.9791, 0.6704, 0.9791, 0.7189, 0.9791, 0.5271, 0.9791, 0.5499, 0.9791, 0.5499, 0.9791, 0.5271, 0.9791, 0.2954, 0.9791, 0.2951, 0.9791, 0.2951, 0.9791, 0.2954, 0.9791, 0.6704, 0.9791, 0.5761, 0.9791, 0.5761, 0.9791, 0.6704, 0.9791, 0.5499, 0.9791, 0.5726, 0.9791, 0.5726, 0.9791, 0.5499, 0.9791, 0.2951, 0.9791, 0.3035, 0.9791, 0.3035, 0.9791, 0.2951, 0.9791, 0.5726, 0.9791, 0.5951, 0.9791, 0.5951, 0.9791, 0.5726, 0.9791, 0.3035, 0.9791, 0.3169, 0.9791, 0.3169, 0.9791, 0.3035, 0.9791, 0.5951, 0.9791, 0.6172, 0.9791, 0.6172, 0.9791, 0.5951, 0.9791, 0.3169, 0.9791, 0.3334, 0.9791, 0.3334, 0.9791, 0.3169, 0.9791, 0.6172, 0.9791, 0.6387, 0.9791, 0.6387, 0.9791, 0.6172, 0.9791, 0.3334, 0.9791, 0.3518, 0.9791, 0.3518, 0.9791, 0.3334, 0.9791, 0.6387, 0.9791, 0.6596, 0.9791, 0.6596, 0.9791, 0.6387, 0.9791, 0.3518, 0.9791, 0.3717, 0.9791, 0.3717, 0.9791, 0.3518, 0.9791, 0.6596, 0.9791, 0.6794, 0.9791, 0.6794, 0.9791, 0.6596, 0.9791, 0.3717, 0.9791, 0.3925, 0.9791, 0.3925, 0.9791, 0.3717, 0.9791, 0.6794, 0.9791, 0.6979, 0.9791, 0.6979, 0.9791, 0.6794, 0.9791, 0.3925, 0.9791, 0.4141, 0.9791, 0.4141, 0.9791, 0.3925, 0.9791, 1.0, 0.7261, 1.0, 0.7291, 0.9688, 0.7291, 0.9688, 0.7261, 0.9688, 0.7261, 0.9688, 0.7291, 0.9375, 0.7291, 0.9375, 0.7261, 0.9375, 0.7261, 0.9375, 0.7291, 0.9062, 0.7291, 0.9062, 0.7261, 0.9062, 0.7261, 0.9062, 0.7291, 0.875, 0.7291, 0.875, 0.7261, 0.875, 0.7261, 0.875, 0.7291, 0.8438, 0.7291, 0.8438, 0.7261, 0.8438, 0.7261, 0.8438, 0.7291, 0.8125, 0.7291, 0.8125, 0.7261, 0.8125, 0.7261, 0.8125, 0.7291, 0.7812, 0.7291, 0.7812, 0.7261, 0.7812, 0.7261, 0.7812, 0.7291, 0.75, 0.7291, 0.75, 0.7261, 0.75, 0.7261, 0.75, 0.7291, 0.7188, 0.7291, 0.7188, 0.7261, 0.7188, 0.7261, 0.7188, 0.7291, 0.6875, 0.7291, 0.6875, 0.7261, 0.6875, 0.7261, 0.6875, 0.7291, 0.6562, 0.7291, 0.6562, 0.7261, 0.6562, 0.7261, 0.6562, 0.7291, 0.625, 0.7291, 0.625, 0.7261, 0.625, 0.7261, 0.625, 0.7291, 0.5938, 0.7291, 0.5937, 0.7261, 0.5937, 0.7261, 0.5938, 0.7291, 0.5625, 0.7291, 0.5625, 0.7261, 0.5625, 0.7261, 0.5625, 0.7291, 0.5312, 0.7291, 0.5312, 0.7261, 0.5312, 0.7261, 0.5312, 0.7291, 0.5, 0.7291, 0.5, 0.7261, 0.5, 0.7261, 0.5, 0.7291, 0.4688, 0.7291, 0.4688, 0.7261, 0.4688, 0.7261, 0.4688, 0.7291, 0.4375, 0.7291, 0.4375, 0.7261, 0.4375, 0.7261, 0.4375, 0.7291, 0.4062, 0.7291, 0.4062, 0.7261, 0.4062, 0.7261, 0.4062, 0.7291, 0.375, 0.7291, 0.375, 0.7261, 0.375, 0.7261, 0.375, 0.7291, 0.3438, 0.7291, 0.3438, 0.7261, 0.3438, 0.7261, 0.3438, 0.7291, 0.3125, 0.7291, 0.3125, 0.7261, 0.3125, 0.7261, 0.3125, 0.7291, 0.2812, 0.7291, 0.2812, 0.7261, 0.2812, 0.7261, 0.2812, 0.7291, 0.25, 0.7291, 0.25, 0.7261, 0.25, 0.7261, 0.25, 0.7291, 0.2188, 0.7291, 0.2187, 0.7261, 0.2187, 0.7261, 0.2188, 0.7291, 0.1875, 0.7291, 0.1875, 0.7261, 0.1875, 0.7261, 0.1875, 0.7291, 0.1562, 0.7291, 0.1562, 0.7261, 0.1562, 0.7261, 0.1562, 0.7291, 0.125, 0.7291, 0.125, 0.7261, 0.125, 0.7261, 0.125, 0.7291, 0.09375, 0.7291, 0.09375, 0.7261, 0.09375, 0.7261, 0.09375, 0.7291, 0.0625, 0.7291, 0.0625, 0.7261, 0.0625, 0.7261, 0.0625, 0.7291, 0.03125, 0.7291, 0.03125, 0.7261, 0.03125, 0.7261, 0.03125, 0.7291, 0.0, 0.7291, 0.0, 0.7261, 0.03125, 0.5, 0.03125, 0.7261, 0.0, 0.7261, 0.0, 0.5, 0.0625, 0.5, 0.0625, 0.7261, 0.03125, 0.7261, 0.03125, 0.5, 0.09375, 0.5, 0.09375, 0.7261, 0.0625, 0.7261, 0.0625, 0.5, 0.125, 0.5, 0.125, 0.7261, 0.09375, 0.7261, 0.09375, 0.5, 0.1562, 0.5, 0.1562, 0.7261, 0.125, 0.7261, 0.125, 0.5, 0.1875, 0.5, 0.1875, 0.7261, 0.1562, 0.7261, 0.1562, 0.5, 0.2188, 0.5, 0.2187, 0.7261, 0.1875, 0.7261, 0.1875, 0.5, 0.25, 0.5, 0.25, 0.7261, 0.2187, 0.7261, 0.2188, 0.5, 0.2812, 0.5, 0.2812, 0.7261, 0.25, 0.7261, 0.25, 0.5, 0.3125, 0.5, 0.3125, 0.7261, 0.2812, 0.7261, 0.2812, 0.5, 0.3438, 0.5, 0.3438, 0.7261, 0.3125, 0.7261, 0.3125, 0.5, 0.375, 0.5, 0.375, 0.7261, 0.3438, 0.7261, 0.3438, 0.5, 0.4062, 0.5, 0.4062, 0.7261, 0.375, 0.7261, 0.375, 0.5, 0.4375, 0.5, 0.4375, 0.7261, 0.4062, 0.7261, 0.4062, 0.5, 0.4688, 0.5, 0.4688, 0.7261, 0.4375, 0.7261, 0.4375, 0.5, 0.5, 0.5, 0.5, 0.7261, 0.4688, 0.7261, 0.4688, 0.5, 0.5312, 0.5, 0.5312, 0.7261, 0.5, 0.7261, 0.5, 0.5, 0.5625, 0.5, 0.5625, 0.7261, 0.5312, 0.7261, 0.5312, 0.5, 0.5938, 0.5, 0.5937, 0.7261, 0.5625, 0.7261, 0.5625, 0.5, 0.625, 0.5, 0.625, 0.7261, 0.5937, 0.7261, 0.5938, 0.5, 0.6562, 0.5, 0.6562, 0.7261, 0.625, 0.7261, 0.625, 0.5, 0.6875, 0.5, 0.6875, 0.7261, 0.6562, 0.7261, 0.6562, 0.5, 0.7188, 0.5, 0.7188, 0.7261, 0.6875, 0.7261, 0.6875, 0.5, 0.75, 0.5, 0.75, 0.7261, 0.7188, 0.7261, 0.7188, 0.5, 0.7812, 0.5, 0.7812, 0.7261, 0.75, 0.7261, 0.75, 0.5, 0.8125, 0.5, 0.8125, 0.7261, 0.7812, 0.7261, 0.7812, 0.5, 0.8438, 0.5, 0.8438, 0.7261, 0.8125, 0.7261, 0.8125, 0.5, 0.875, 0.5, 0.875, 0.7261, 0.8438, 0.7261, 0.8438, 0.5, 0.9062, 0.5, 0.9062, 0.7261, 0.875, 0.7261, 0.875, 0.5, 0.9375, 0.5, 0.9375, 0.7261, 0.9062, 0.7261, 0.9062, 0.5, 0.9688, 0.5, 0.9688, 0.7261, 0.9375, 0.7261, 0.9375, 0.5, 1.0, 0.5, 1.0, 0.7261, 0.9688, 0.7261, 0.9688, 0.5, 0.7877, 0.4394, 0.75, 0.4431, 0.75, 0.49, 0.7968, 0.4854, 0.8239, 0.4284, 0.7877, 0.4394, 0.7968, 0.4854, 0.8418, 0.4717, 0.8573, 0.4105, 0.8239, 0.4284, 0.8418, 0.4717, 0.8833, 0.4496, 0.8865, 0.3865, 0.8573, 0.4105, 0.8833, 0.4496, 0.9197, 0.4197, 0.9105, 0.3573, 0.8865, 0.3865, 0.9197, 0.4197, 0.9496, 0.3833, 0.9284, 0.3239, 0.9105, 0.3573, 0.9496, 0.3833, 0.9717, 0.3418, 0.9394, 0.2877, 0.9284, 0.3239, 0.9717, 0.3418, 0.9854, 0.2968, 0.9431, 0.25, 0.9394, 0.2877, 0.9854, 0.2968, 0.99, 0.25, 0.9394, 0.2123, 0.9431, 0.25, 0.99, 0.25, 0.9854, 0.2032, 0.9284, 0.1761, 0.9394, 0.2123, 0.9854, 0.2032, 0.9717, 0.1582, 0.9105, 0.1427, 0.9284, 0.1761, 0.9717, 0.1582, 0.9496, 0.1167, 0.8865, 0.1135, 0.9105, 0.1427, 0.9496, 0.1167, 0.9197, 0.08029, 0.8573, 0.08947, 0.8865, 0.1135, 0.9197, 0.08029, 0.8833, 0.05045, 0.8239, 0.07163, 0.8573, 0.08947, 0.8833, 0.05045, 0.8418, 0.02827, 0.7877, 0.06064, 0.8239, 0.07163, 0.8418, 0.02827, 0.7968, 0.01461, 0.75, 0.05693, 0.7877, 0.06064, 0.7968, 0.01461, 0.75, 0.01, 0.7123, 0.06064, 0.75, 0.05693, 0.75, 0.01, 0.7032, 0.01461, 0.6761, 0.07163, 0.7123, 0.06064, 0.7032, 0.01461, 0.6582, 0.02827, 0.6427, 0.08947, 0.6761, 0.07163, 0.6582, 0.02827, 0.6167, 0.05045, 0.6135, 0.1135, 0.6427, 0.08947, 0.6167, 0.05045, 0.5803, 0.08029, 0.5895, 0.1427, 0.6135, 0.1135, 0.5803, 0.08029, 0.5504, 0.1167, 0.5716, 0.1761, 0.5895, 0.1427, 0.5504, 0.1167, 0.5283, 0.1582, 0.5606, 0.2123, 0.5716, 0.1761, 0.5283, 0.1582, 0.5146, 0.2032, 0.5569, 0.25, 0.5606, 0.2123, 0.5146, 0.2032, 0.51, 0.25, 0.5606, 0.2877, 0.5569, 0.25, 0.51, 0.25, 0.5146, 0.2968, 0.5716, 0.3239, 0.5606, 0.2877, 0.5146, 0.2968, 0.5283, 0.3418, 0.5895, 0.3573, 0.5716, 0.3239, 0.5283, 0.3418, 0.5504, 0.3833, 0.6135, 0.3865, 0.5895, 0.3573, 0.5504, 0.3833, 0.5803, 0.4197, 0.6427, 0.4105, 0.6135, 0.3865, 0.5803, 0.4197, 0.6167, 0.4496, 0.6761, 0.4284, 0.6427, 0.4105, 0.6167, 0.4496, 0.6582, 0.4717, 0.7123, 0.4394, 0.6761, 0.4284, 0.6582, 0.4717, 0.7032, 0.4854, 0.75, 0.4431, 0.7123, 0.4394, 0.7032, 0.4854, 0.75, 0.49, 0.75, 0.4431, 0.7877, 0.4394, 0.8239, 0.4284, 0.8573, 0.4105, 0.8865, 0.3865, 0.9105, 0.3573, 0.9284, 0.3239, 0.9394, 0.2877, 0.9431, 0.25, 0.9394, 0.2123, 0.9284, 0.1761, 0.9105, 0.1427, 0.8865, 0.1135, 0.8573, 0.08947, 0.8239, 0.07163, 0.7877, 0.06064, 0.75, 0.05693, 0.7123, 0.06064, 0.6761, 0.07163, 0.6427, 0.08947, 0.6135, 0.1135, 0.5895, 0.1427, 0.5716, 0.1761, 0.5606, 0.2123, 0.5569, 0.25, 0.5606, 0.2877, 0.5716, 0.3239, 0.5895, 0.3573, 0.6135, 0.3865, 0.6427, 0.4105, 0.6761, 0.4284, 0.7123, 0.4394, 0.9284, 0.1761, 0.9105, 0.1427, 0.9105, 0.1427, 0.9284, 0.1761, 0.5569, 0.25, 0.5606, 0.2877, 0.5606, 0.2877, 0.5569, 0.25, 0.9105, 0.1427, 0.8865, 0.1135, 0.8865, 0.1135, 0.9105, 0.1427, 0.5606, 0.2877, 0.5716, 0.3239, 0.5716, 0.3239, 0.5606, 0.2877, 0.8865, 0.1135, 0.8573, 0.08947, 0.8573, 0.08947, 0.8865, 0.1135, 0.5716, 0.3239, 0.5895, 0.3573, 0.5895, 0.3573, 0.5716, 0.3239, 0.8573, 0.08947, 0.8239, 0.07163, 0.8239, 0.07163, 0.8573, 0.08947, 0.75, 0.4431, 0.7877, 0.4394, 0.7877, 0.4394, 0.75, 0.4431, 0.5895, 0.3573, 0.6135, 0.3865, 0.6135, 0.3865, 0.5895, 0.3573, 0.8239, 0.07163, 0.7877, 0.06064, 0.7877, 0.06064, 0.8239, 0.07163, 0.7877, 0.4394, 0.8239, 0.4284, 0.8239, 0.4284, 0.7877, 0.4394, 0.6135, 0.3865, 0.6427, 0.4105, 0.6427, 0.4105, 0.6135, 0.3865, 0.7877, 0.06064, 0.75, 0.05693, 0.75, 0.05693, 0.7877, 0.06064, 0.8239, 0.4284, 0.8573, 0.4105, 0.8573, 0.4105, 0.8239, 0.4284, 0.6427, 0.4105, 0.6761, 0.4284, 0.6761, 0.4284, 0.6427, 0.4105, 0.75, 0.05693, 0.7123, 0.06064, 0.7123, 0.06064, 0.75, 0.05693, 0.8573, 0.4105, 0.8865, 0.3865, 0.8865, 0.3865, 0.8573, 0.4105, 0.6761, 0.4284, 0.7123, 0.4394, 0.7123, 0.4394, 0.6761, 0.4284, 0.7123, 0.06064, 0.6761, 0.07163, 0.6761, 0.07163, 0.7123, 0.06064, 0.8865, 0.3865, 0.9105, 0.3573, 0.9105, 0.3573, 0.8865, 0.3865, 0.7123, 0.4394, 0.75, 0.4431, 0.75, 0.4431, 0.7123, 0.4394, 0.6761, 0.07163, 0.6427, 0.08947, 0.6427, 0.08947, 0.6761, 0.07163, 0.9105, 0.3573, 0.9284, 0.3239, 0.9284, 0.3239, 0.9105, 0.3573, 0.6427, 0.08947, 0.6135, 0.1135, 0.6135, 0.1135, 0.6427, 0.08947, 0.9284, 0.3239, 0.9394, 0.2877, 0.9394, 0.2877, 0.9284, 0.3239, 0.6135, 0.1135, 0.5895, 0.1427, 0.5895, 0.1427, 0.6135, 0.1135, 0.9394, 0.2877, 0.9431, 0.25, 0.9431, 0.25, 0.9394, 0.2877, 0.5895, 0.1427, 0.5716, 0.1761, 0.5716, 0.1761, 0.5895, 0.1427, 0.9431, 0.25, 0.9394, 0.2123, 0.9394, 0.2123, 0.9431, 0.25, 0.5716, 0.1761, 0.5606, 0.2123, 0.5606, 0.2123, 0.5716, 0.1761, 0.9394, 0.2123, 0.9284, 0.1761, 0.9284, 0.1761, 0.9394, 0.2123])
me_cylinder.materials.append(mat_main)
me_cylinder.use_remesh_fix_poles = True
me_cylinder.use_remesh_preserve_attributes = False
me_cylinder.use_mirror_vertex_groups = False
me_cylinder.update()
me_cube_001 = bpy.data.meshes.new('Cube.001')
me_cube_001.from_pydata([(-0.9639, -0.6171, -0.009721), (-0.9639, -0.6171, 0.009721), (-0.9639, 0.6171, -0.009721), (-0.9639, 0.6171, 0.009721), (0.3988, -0.2698, -0.009721), (0.3988, -0.2698, 0.009721), (0.3988, 0.2698, -0.009721), (0.3988, 0.2698, 0.009721), (-1.02, 0.0, -0.01944), (-1.02, 0.0, 0.01944), (0.3988, 0.0, -0.01944), (0.3988, 0.0, 0.01944), (-0.6849, 0.6244, -0.009721), (-0.6849, 0.6244, 0.009721), (-0.6849, -0.6244, -0.009721), (-0.6849, -0.6244, 0.009721), (-0.6849, 0.0, 0.01944), (-0.6849, 0.0, -0.01944)], [], [(8, 9, 3, 2), (12, 13, 7, 6), (10, 11, 5, 4), (14, 15, 1, 0), (17, 10, 4, 14), (16, 9, 1, 15), (13, 3, 9, 16), (12, 6, 10, 17), (6, 7, 11, 10), (0, 1, 9, 8), (2, 12, 17, 8), (7, 13, 16, 11), (11, 16, 15, 5), (8, 17, 14, 0), (4, 5, 15, 14), (2, 3, 13, 12)])
_uv = me_cube_001.uv_layers.new(name='UVMap')
_uv.uv.foreach_set('vector', [0.375, 0.125, 0.625, 0.125, 0.625, 0.25, 0.375, 0.25, 0.375, 0.3146, 0.625, 0.3146, 0.625, 0.5, 0.375, 0.5, 0.375, 0.625, 0.625, 0.625, 0.625, 0.75, 0.375, 0.75, 0.375, 0.9354, 0.625, 0.9354, 0.625, 1.0, 0.375, 1.0, 0.1896, 0.625, 0.375, 0.625, 0.375, 0.75, 0.1896, 0.75, 0.8104, 0.625, 0.875, 0.625, 0.875, 0.75, 0.8104, 0.75, 0.8104, 0.5, 0.875, 0.5, 0.875, 0.625, 0.8104, 0.625, 0.1896, 0.5, 0.375, 0.5, 0.375, 0.625, 0.1896, 0.625, 0.375, 0.5, 0.625, 0.5, 0.625, 0.625, 0.375, 0.625, 0.375, 0.0, 0.625, 0.0, 0.625, 0.125, 0.375, 0.125, 0.125, 0.5, 0.1896, 0.5, 0.1896, 0.625, 0.125, 0.625, 0.625, 0.5, 0.8104, 0.5, 0.8104, 0.625, 0.625, 0.625, 0.625, 0.625, 0.8104, 0.625, 0.8104, 0.75, 0.625, 0.75, 0.125, 0.625, 0.1896, 0.625, 0.1896, 0.75, 0.125, 0.75, 0.375, 0.75, 0.625, 0.75, 0.625, 0.9354, 0.375, 0.9354, 0.375, 0.25, 0.625, 0.25, 0.625, 0.3146, 0.375, 0.3146])
me_cube_001.materials.append(mat_main)
me_cube_001.use_remesh_fix_poles = True
me_cube_001.use_remesh_preserve_attributes = False
me_cube_001.use_mirror_vertex_groups = False
me_cube_001.update()

# ---- objects
ob_camera = bpy.data.objects.new('Camera', cam_camera)
ob_empty = bpy.data.objects.new('Empty', None)
ob_cylinder = bpy.data.objects.new('Cylinder', me_cylinder)
ob_cube = bpy.data.objects.new('Cube', me_cube_001)
ob_cube_001 = bpy.data.objects.new('Cube.001', me_cube_001)
ob_cube_002 = bpy.data.objects.new('Cube.002', me_cube_001)
ob_cube_003 = bpy.data.objects.new('Cube.003', me_cube_001)
ob_cube_004 = bpy.data.objects.new('Cube.004', me_cube_001)
ob_cube_005 = bpy.data.objects.new('Cube.005', me_cube_001)
ob_lighting = bpy.data.objects.new('Lighting', None)

# ---- transforms, parenting, visibility, modifiers, constraints
ob_camera.location = (0.01706, 0.0, 5.0)
ob_camera.lock_rotations_4d = False
ob_camera.empty_display_type = 'ARROWS'
ob_camera.color = (0.0, 0.0, 0.0, 0.0)
ob_camera.display_type = 'WIRE'
ob_camera.lineart.crease_threshold = 0.0
ob_empty.parent = ob_cylinder
ob_empty.matrix_parent_inverse = Matrix(((-4.371e-08, 0.0, -1.0, -0.0), (-0.0, 1.0, -0.0, -0.0), (1.0, -0.0, -4.371e-08, 0.0), (0.0, -0.0, 0.0, 1.0)))
ob_empty.location = (0.07766, -2.189, 0.0)
ob_empty.scale = (-1.905, 1.905, 1.905)
ob_empty.empty_display_type = 'IMAGE'
ob_empty.empty_display_size = 5.0
ob_empty.use_empty_image_alpha = True
ob_empty.color = (1.0, 1.0, 1.0, 0.5)
ob_empty.lineart.crease_threshold = 0.0
ob_cylinder.location = (0.06785, 0.0, 0.0)
ob_cylinder.rotation_euler = (0.0, 1.571, 0.0)
ob_cylinder.lineart.crease_threshold = 0.0
_m = ob_cylinder.modifiers.new('Auto Smooth', 'NODES')
_m.node_group = ng_auto_smooth
_gi = [s.identifier for s in ng_auto_smooth.interface.items_tree if s.item_type == 'SOCKET' and s.in_out == 'INPUT']
_m[_gi[1]] = 0.5236  # Angle
ob_cube.parent = ob_cylinder
ob_cube.matrix_parent_inverse = Matrix(((-4.371e-08, 0.0, -1.0, -0.0), (-0.0, 1.0, -0.0, -0.0), (1.0, -0.0, -4.371e-08, 0.0), (0.0, -0.0, 0.0, 1.0)))
ob_cube.location = (-0.1675, 0.0, 0.0)
ob_cube.rotation_euler = (0.7854, -0.0, 0.0)
ob_cube.lineart.crease_threshold = 0.0
ob_cube_001.parent = ob_cylinder
ob_cube_001.matrix_parent_inverse = Matrix(((-4.371e-08, 0.0, -1.0, -0.0), (-0.0, 1.0, -0.0, -0.0), (1.0, -0.0, -4.371e-08, 0.0), (0.0, -0.0, 0.0, 1.0)))
ob_cube_001.location = (-0.1675, 0.0, 0.0)
ob_cube_001.rotation_euler = (2.356, -0.0, 0.0)
ob_cube_001.lineart.crease_threshold = 0.0
ob_cube_002.parent = ob_cylinder
ob_cube_002.matrix_parent_inverse = Matrix(((-4.371e-08, 0.0, -1.0, -0.0), (-0.0, 1.0, -0.0, -0.0), (1.0, -0.0, -4.371e-08, 0.0), (0.0, -0.0, 0.0, 1.0)))
ob_cube_002.location = (-1.568, 0.0, 0.0)
ob_cube_002.rotation_euler = (0.7854, -0.0, 0.0)
ob_cube_002.scale = (0.4174, 0.715, 0.715)
ob_cube_002.lineart.crease_threshold = 0.0
ob_cube_003.location = (-1.568, 0.0, 0.0)
ob_cube_003.rotation_euler = (2.356, -0.0, 0.0)
ob_cube_003.scale = (0.4174, 0.715, 0.715)
ob_cube_003.lineart.crease_threshold = 0.0
ob_cube_004.parent = ob_cylinder
ob_cube_004.matrix_parent_inverse = Matrix(((-4.371e-08, 0.0, -1.0, -0.0), (-0.0, 1.0, -0.0, -0.0), (1.0, -0.0, -4.371e-08, 0.0), (0.0, -0.0, 0.0, 1.0)))
ob_cube_004.location = (-3.959, 0.0, 0.0)
ob_cube_004.rotation_euler = (0.7854, -0.0, 0.0)
ob_cube_004.scale = (0.2313, 0.9293, 0.9293)
ob_cube_004.lineart.crease_threshold = 0.0
ob_cube_005.parent = ob_cylinder
ob_cube_005.matrix_parent_inverse = Matrix(((-4.371e-08, 0.0, -1.0, -0.0), (-0.0, 1.0, -0.0, -0.0), (1.0, -0.0, -4.371e-08, 0.0), (0.0, -0.0, 0.0, 1.0)))
ob_cube_005.location = (-3.959, 0.0, 0.0)
ob_cube_005.rotation_euler = (2.356, -0.0, 0.0)
ob_cube_005.scale = (0.2313, 0.9293, 0.9293)
ob_cube_005.lineart.crease_threshold = 0.0
ob_lighting.location = (0.0, 0.0, 0.0)

# ---- collection membership
col_collection.objects.link(ob_camera)
col_collection.objects.link(ob_empty)
col_collection.objects.link(ob_cylinder)
col_collection.objects.link(ob_cube)
col_collection.objects.link(ob_cube_001)
col_collection.objects.link(ob_cube_002)
col_collection.objects.link(ob_cube_003)
col_collection.objects.link(ob_cube_004)
col_collection.objects.link(ob_cube_005)
col_collection.objects.link(ob_lighting)

# ---- scene / render settings (as saved in the file)
scene.camera = ob_camera
scene.frame_start = 1; scene.frame_end = 250; scene.frame_set(1)
scene.render.engine = 'CYCLES'
scene.render.resolution_x = 128
scene.render.resolution_y = 15
scene.render.film_transparent = True
scene.cycles.samples = 128
scene.cycles.sampling_pattern = 'TABULATED_SOBOL'
scene.cycles.use_adaptive_sampling = False
scene.cycles.use_light_tree = False
scene.view_settings.view_transform = 'Filmic'
bpy.context.view_layer.update()

# ---- added for rendering (the .blend has no usable light): sun
light_auto_sun = bpy.data.lights.new('AutoSun', 'SUN')
light_auto_sun.energy = 3.0
light_auto_sun.angle = 0.0523599
ob_auto_sun = bpy.data.objects.new('AutoSun', light_auto_sun)
scene.collection.objects.link(ob_auto_sun)
ob_auto_sun.rotation_euler = (0.872665, 0.174533, 0.523599)
bpy.context.view_layer.update()
